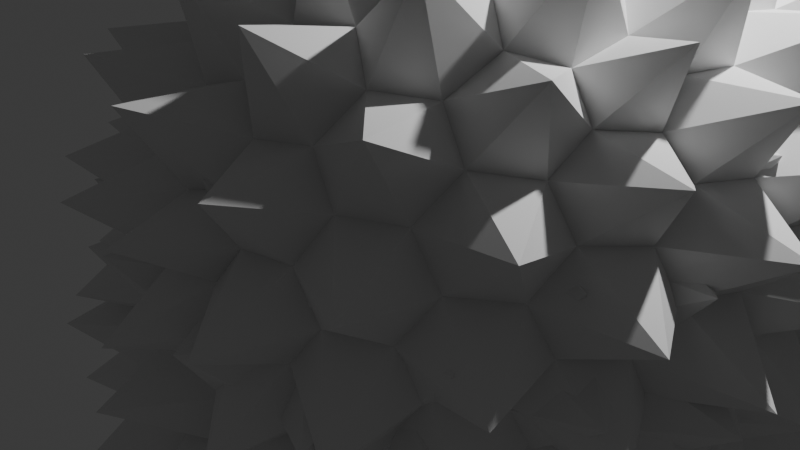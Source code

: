 # Source: vase.blend  (saved by Blender 4.1.24; exported with 4.5.12 LTS)
import bpy
from mathutils import Matrix  # noqa: F401  (used for matrix-valued properties, if any)

bpy.ops.wm.read_factory_settings(use_empty=True)
scene = bpy.context.scene
scene.name = 'Scene'

# ---- collections
col_collection = bpy.data.collections.new('Collection'); scene.collection.children.link(col_collection)

# ---- materials (node trees are filled in below, after node groups)
mat_material_002 = bpy.data.materials.new('Material.002')
mat_material_002.use_transparent_shadow = False

# ---- node groups
ng_geometry_nodes = bpy.data.node_groups.new('Geometry Nodes', 'GeometryNodeTree')
_s = ng_geometry_nodes.interface.new_socket(name='Geometry', in_out='OUTPUT', socket_type='NodeSocketGeometry')
_s = ng_geometry_nodes.interface.new_socket(name='Geometry', in_out='INPUT', socket_type='NodeSocketGeometry')
ng_geometry_nodes.is_modifier = True
_N = ng_geometry_nodes.nodes; _L = ng_geometry_nodes.links
n0 = _N.new('GeometryNodeMeshIcoSphere'); n0.name = 'Ico Sphere'; n0.location = (-546, 240)
n0.inputs[0].default_value = 1.3
n0.inputs[1].default_value = 3
n1 = _N.new('NodeGroupOutput'); n1.name = 'Group Output.001'; n1.location = (1226, 157)
n2 = _N.new('GeometryNodeMeshIcoSphere'); n2.name = 'Ico Sphere.001'; n2.location = (-545, 16)
n2.inputs[0].default_value = 1.3
n2.inputs[1].default_value = 3
n3 = _N.new('GeometryNodeJoinGeometry'); n3.name = 'Join Geometry'; n3.location = (71, 59)
n4 = _N.new('GeometryNodeTransform'); n4.name = 'Transform Geometry'; n4.location = (-247, -56)
n4.inputs[1].default_value = (1.4, 0.0, 0.0)
n4.inputs[2].default_value = (-1.403, 0.0, 0.0)
n4.inputs[3].default_value = (2.0, 2.2, 2.6)
n5 = _N.new('GeometryNodeTransform'); n5.name = 'Transform Geometry.001'; n5.location = (-163, 329)
n5.inputs[1].default_value = (1.6, 0.0, 1.0)
n5.inputs[2].default_value = (-1.745, 0.0, 0.0)
n5.inputs[3].default_value = (2.0, 2.0, 2.6)
n6 = _N.new('GeometryNodeDualMesh'); n6.name = 'Dual Mesh'; n6.location = (290, 90)
n7 = _N.new('GeometryNodeExtrudeMesh'); n7.name = 'Extrude Mesh'; n7.location = (510, 172)
n7.inputs[3].default_value = 0.8
n8 = _N.new('GeometryNodeScaleElements'); n8.name = 'Scale Elements'; n8.location = (792, 176)
n8.inputs[2].default_value = 0.0
n9 = _N.new('GeometryNodeMeshIcoSphere'); n9.name = 'Ico Sphere.002'; n9.location = (-546, 240)
n9.inputs[0].default_value = 1.3
n9.inputs[1].default_value = 3
n10 = _N.new('NodeGroupOutput'); n10.name = 'Group Output.002'; n10.location = (1226, 157)
n11 = _N.new('GeometryNodeMeshIcoSphere'); n11.name = 'Ico Sphere.003'; n11.location = (-545, 16)
n11.inputs[0].default_value = 1.3
n11.inputs[1].default_value = 3
n12 = _N.new('GeometryNodeJoinGeometry'); n12.name = 'Join Geometry.001'; n12.location = (71, 59)
n13 = _N.new('GeometryNodeTransform'); n13.name = 'Transform Geometry.002'; n13.location = (-247, -56)
n13.inputs[1].default_value = (1.4, 0.0, 0.0)
n13.inputs[2].default_value = (-1.403, 0.0, 0.0)
n13.inputs[3].default_value = (2.0, 2.2, 2.6)
n14 = _N.new('GeometryNodeTransform'); n14.name = 'Transform Geometry.003'; n14.location = (-163, 329)
n14.inputs[1].default_value = (1.6, 0.0, 1.0)
n14.inputs[2].default_value = (-1.745, 0.0, 0.0)
n14.inputs[3].default_value = (2.0, 2.0, 2.6)
n15 = _N.new('GeometryNodeDualMesh'); n15.name = 'Dual Mesh.001'; n15.location = (290, 90)
n16 = _N.new('GeometryNodeExtrudeMesh'); n16.name = 'Extrude Mesh.001'; n16.location = (510, 172)
n16.inputs[3].default_value = 0.8
n17 = _N.new('GeometryNodeScaleElements'); n17.name = 'Scale Elements.001'; n17.location = (792, 176)
n17.inputs[2].default_value = 0.0
n18 = _N.new('GeometryNodeMeshIcoSphere'); n18.name = 'Ico Sphere.004'; n18.location = (-546, 240)
n18.inputs[0].default_value = 1.3
n18.inputs[1].default_value = 3
n19 = _N.new('NodeGroupOutput'); n19.name = 'Group Output.003'; n19.location = (1226, 157)
n20 = _N.new('GeometryNodeMeshIcoSphere'); n20.name = 'Ico Sphere.005'; n20.location = (-545, 16)
n20.inputs[0].default_value = 1.3
n20.inputs[1].default_value = 3
n21 = _N.new('GeometryNodeJoinGeometry'); n21.name = 'Join Geometry.002'; n21.location = (71, 59)
n22 = _N.new('GeometryNodeTransform'); n22.name = 'Transform Geometry.004'; n22.location = (-247, -56)
n22.inputs[1].default_value = (1.4, 0.0, 0.0)
n22.inputs[2].default_value = (-1.403, 0.0, 0.0)
n22.inputs[3].default_value = (2.0, 2.2, 2.6)
n23 = _N.new('GeometryNodeTransform'); n23.name = 'Transform Geometry.005'; n23.location = (-163, 329)
n23.inputs[1].default_value = (1.6, 0.0, 1.0)
n23.inputs[2].default_value = (-1.745, 0.0, 0.0)
n23.inputs[3].default_value = (2.0, 2.0, 2.6)
n24 = _N.new('GeometryNodeDualMesh'); n24.name = 'Dual Mesh.002'; n24.location = (290, 90)
n25 = _N.new('GeometryNodeExtrudeMesh'); n25.name = 'Extrude Mesh.002'; n25.location = (510, 172)
n25.inputs[3].default_value = 0.8
n26 = _N.new('GeometryNodeScaleElements'); n26.name = 'Scale Elements.002'; n26.location = (792, 176)
n26.inputs[2].default_value = 0.0
_L.new(n2.outputs[0], n4.inputs[0])
_L.new(n4.outputs[0], n3.inputs[0])
_L.new(n0.outputs[0], n5.inputs[0])
_L.new(n5.outputs[0], n3.inputs[0])
_L.new(n3.outputs[0], n6.inputs[0])
_L.new(n6.outputs[0], n7.inputs[0])
_L.new(n7.outputs[0], n8.inputs[0])
_L.new(n7.outputs[1], n8.inputs[1])
_L.new(n8.outputs[0], n1.inputs[0])
_L.new(n11.outputs[0], n13.inputs[0])
_L.new(n13.outputs[0], n12.inputs[0])
_L.new(n9.outputs[0], n14.inputs[0])
_L.new(n14.outputs[0], n12.inputs[0])
_L.new(n12.outputs[0], n15.inputs[0])
_L.new(n15.outputs[0], n16.inputs[0])
_L.new(n16.outputs[0], n17.inputs[0])
_L.new(n16.outputs[1], n17.inputs[1])
_L.new(n17.outputs[0], n10.inputs[0])
_L.new(n20.outputs[0], n22.inputs[0])
_L.new(n22.outputs[0], n21.inputs[0])
_L.new(n18.outputs[0], n23.inputs[0])
_L.new(n23.outputs[0], n21.inputs[0])
_L.new(n21.outputs[0], n24.inputs[0])
_L.new(n24.outputs[0], n25.inputs[0])
_L.new(n25.outputs[0], n26.inputs[0])
_L.new(n25.outputs[1], n26.inputs[1])
_L.new(n26.outputs[0], n19.inputs[0])
n19.is_active_output = True

# ---- material node trees
mat_material_002.use_nodes = True; mat_material_002.node_tree.nodes.clear()
_N = mat_material_002.node_tree.nodes; _L = mat_material_002.node_tree.links
n0 = _N.new('ShaderNodeBsdfPrincipled'); n0.name = 'Principled BSDF'; n0.location = (10, 300)
n0.inputs[0].default_value = (0.8, 0.1015, 0.3816, 1.0)
n1 = _N.new('ShaderNodeOutputMaterial'); n1.name = 'Material Output'; n1.location = (300, 300)
_L.new(n0.outputs[0], n1.inputs[0])
n1.is_active_output = True

# ---- world
world_world = bpy.data.worlds.new('World'); scene.world = world_world
world_world.use_nodes = True; world_world.node_tree.nodes.clear()
_N = world_world.node_tree.nodes; _L = world_world.node_tree.links
n0 = _N.new('ShaderNodeOutputWorld'); n0.name = 'World Output'; n0.location = (300, 300)
n1 = _N.new('ShaderNodeBackground'); n1.name = 'Background'; n1.location = (10, 300)
n1.inputs[0].default_value = (0.05088, 0.05088, 0.05088, 1.0)
_L.new(n1.outputs[0], n0.inputs[0])
n0.is_active_output = True
world_world.color = (0.05088, 0.05088, 0.05088)
world_world.use_sun_shadow = False
world_world.sun_shadow_jitter_overblur = 0.0

# ---- cameras
cam_camera = bpy.data.cameras.new('Camera')
cam_camera.clip_end = 100.0
cam_camera.ortho_scale = 7.314

# ---- lights
light_light = bpy.data.lights.new('Light', 'POINT')
light_light.transmission_factor = 0.0
light_light.energy = 1000.0
light_light.shadow_soft_size = 0.1
light_light.shadow_maximum_resolution = 0.006
light_light.use_absolute_resolution = True

# ---- meshes
me_cube_001 = bpy.data.meshes.new('Cube.001')
me_cube_001.from_pydata([(-1.0, -1.0, -1.0), (-1.0, -1.0, 1.0), (-1.0, 1.0, -1.0), (-1.0, 1.0, 1.0), (1.0, -1.0, -1.0), (1.0, -1.0, 1.0), (1.0, 1.0, -1.0), (1.0, 1.0, 1.0)], [], [(0, 1, 3, 2), (2, 3, 7, 6), (6, 7, 5, 4), (4, 5, 1, 0), (2, 6, 4, 0), (7, 3, 1, 5)])
_uv = me_cube_001.uv_layers.new(name='UVMap')
_uv.uv.foreach_set('vector', [0.375, 0.0, 0.625, 0.0, 0.625, 0.25, 0.375, 0.25, 0.375, 0.25, 0.625, 0.25, 0.625, 0.5, 0.375, 0.5, 0.375, 0.5, 0.625, 0.5, 0.625, 0.75, 0.375, 0.75, 0.375, 0.75, 0.625, 0.75, 0.625, 1.0, 0.375, 1.0, 0.125, 0.5, 0.375, 0.5, 0.375, 0.75, 0.125, 0.75, 0.625, 0.5, 0.875, 0.5, 0.875, 0.75, 0.625, 0.75])
me_cube_001.materials.append(mat_material_002)
me_cube_001.update()

# ---- objects
ob_light = bpy.data.objects.new('Light', light_light)
ob_camera = bpy.data.objects.new('Camera', cam_camera)
ob_cube = bpy.data.objects.new('Cube', me_cube_001)

# ---- transforms, parenting, visibility, modifiers, constraints
ob_light.location = (4.076, 1.005, 5.904)
ob_light.rotation_euler = (0.6503, 0.05522, 1.866)
ob_light.lock_rotations_4d = False
ob_light.empty_display_type = 'ARROWS'
ob_light.color = (0.0, 0.0, 0.0, 0.0)
ob_light.lineart.crease_threshold = 0.0
ob_camera.location = (7.359, -6.926, 4.958)
ob_camera.rotation_euler = (1.109, 0.0, 0.8149)
ob_camera.lock_rotations_4d = False
ob_camera.empty_display_type = 'ARROWS'
ob_camera.color = (0.0, 0.0, 0.0, 0.0)
ob_camera.display_type = 'WIRE'
ob_camera.lineart.crease_threshold = 0.0
ob_cube.location = (0.0, 0.0, 0.0)
_m = ob_cube.modifiers.new('GeometryNodes', 'NODES')
_m.node_group = ng_geometry_nodes

# ---- collection membership
col_collection.objects.link(ob_light)
col_collection.objects.link(ob_camera)
col_collection.objects.link(ob_cube)

# ---- scene / render settings (as saved in the file)
scene.camera = ob_camera
scene.frame_start = 1; scene.frame_end = 250; scene.frame_set(35)
scene.render.engine = 'BLENDER_EEVEE_NEXT'
scene.cycles.sampling_pattern = 'TABULATED_SOBOL'
scene.eevee.ray_tracing_options.trace_max_roughness = 0.0
bpy.context.view_layer.update()
